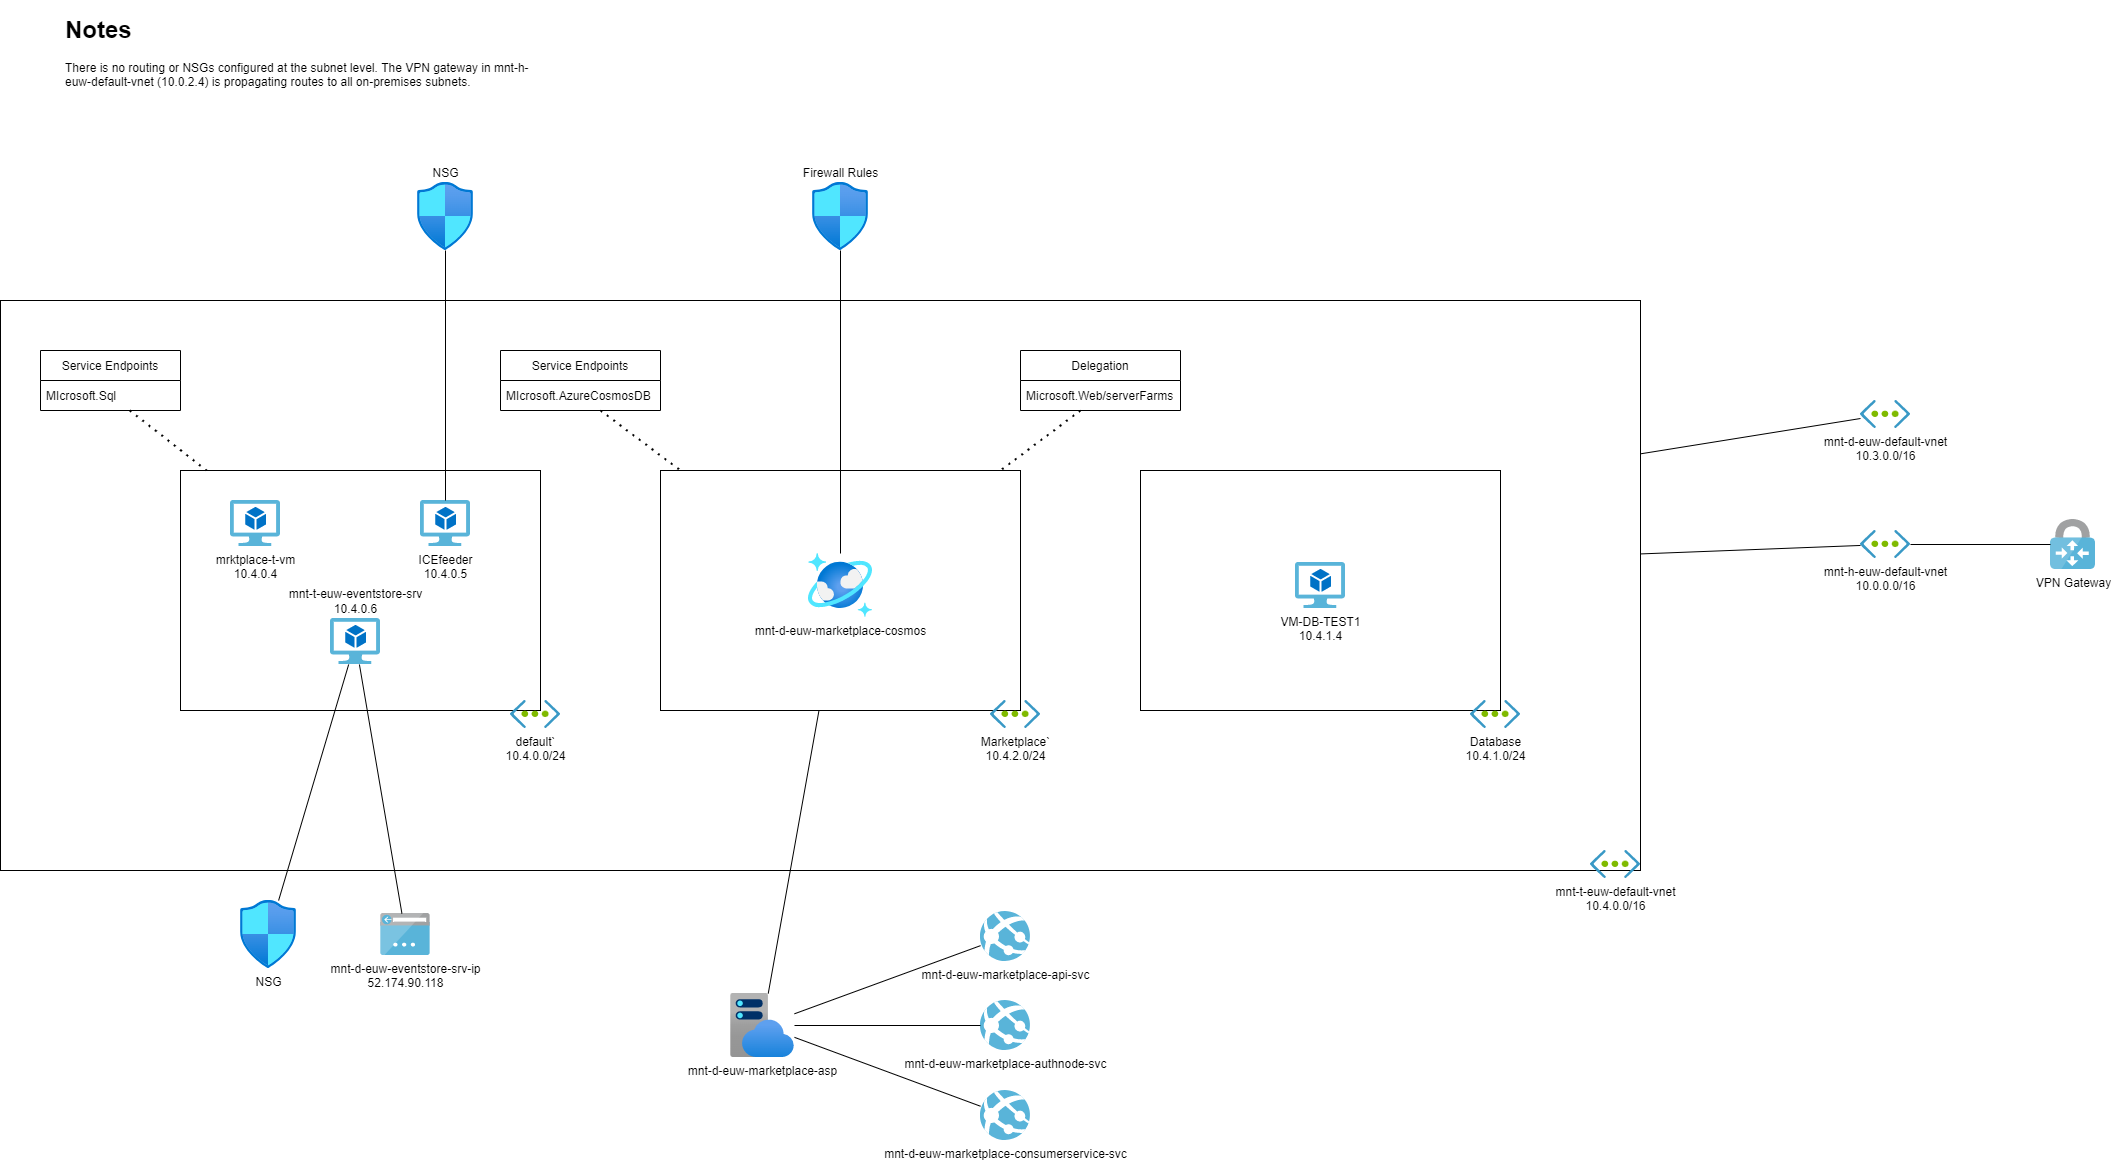

The diagram above was exported from draw.io. Its source (the exported page's mxGraphModel, read from the mxfile embedded in the PNG):
<mxGraphModel dx="1102" dy="1671" grid="1" gridSize="10" guides="1" tooltips="1" connect="1" arrows="1" fold="1" page="1" pageScale="1" pageWidth="1169" pageHeight="827" math="0" shadow="0">
  <root>
    <mxCell id="0" />
    <mxCell id="1" parent="0" />
    <mxCell id="7g878aSGuRpP2DFF1y8N-20" value="" style="rounded=0;whiteSpace=wrap;html=1;" parent="1" vertex="1">
      <mxGeometry x="20" y="50" width="1640" height="570" as="geometry" />
    </mxCell>
    <mxCell id="7g878aSGuRpP2DFF1y8N-1" value="" style="rounded=0;whiteSpace=wrap;html=1;" parent="1" vertex="1">
      <mxGeometry x="200" y="220" width="360" height="240" as="geometry" />
    </mxCell>
    <mxCell id="7g878aSGuRpP2DFF1y8N-2" value="default`&lt;br&gt;10.4.0.0/24" style="sketch=0;aspect=fixed;html=1;points=[];align=center;image;fontSize=12;image=img/lib/mscae/Virtual_Network.svg;" parent="1" vertex="1">
      <mxGeometry x="530" y="450" width="50" height="28.000000000000004" as="geometry" />
    </mxCell>
    <mxCell id="7g878aSGuRpP2DFF1y8N-3" value="" style="rounded=0;whiteSpace=wrap;html=1;" parent="1" vertex="1">
      <mxGeometry x="680" y="220" width="360" height="240" as="geometry" />
    </mxCell>
    <mxCell id="7g878aSGuRpP2DFF1y8N-4" value="Marketplace`&lt;br&gt;10.4.2.0/24" style="sketch=0;aspect=fixed;html=1;points=[];align=center;image;fontSize=12;image=img/lib/mscae/Virtual_Network.svg;" parent="1" vertex="1">
      <mxGeometry x="1010" y="450" width="50" height="28.000000000000004" as="geometry" />
    </mxCell>
    <mxCell id="7g878aSGuRpP2DFF1y8N-5" value="" style="rounded=0;whiteSpace=wrap;html=1;" parent="1" vertex="1">
      <mxGeometry x="1160" y="220" width="360" height="240" as="geometry" />
    </mxCell>
    <mxCell id="7g878aSGuRpP2DFF1y8N-6" value="Database&lt;br&gt;10.4.1.0/24" style="sketch=0;aspect=fixed;html=1;points=[];align=center;image;fontSize=12;image=img/lib/mscae/Virtual_Network.svg;" parent="1" vertex="1">
      <mxGeometry x="1490" y="450" width="50" height="28.000000000000004" as="geometry" />
    </mxCell>
    <mxCell id="7g878aSGuRpP2DFF1y8N-7" value="Service Endpoints" style="swimlane;fontStyle=0;childLayout=stackLayout;horizontal=1;startSize=30;horizontalStack=0;resizeParent=1;resizeParentMax=0;resizeLast=0;collapsible=1;marginBottom=0;" parent="1" vertex="1">
      <mxGeometry x="60" y="100" width="140" height="60" as="geometry" />
    </mxCell>
    <mxCell id="7g878aSGuRpP2DFF1y8N-8" value="MIcrosoft.Sql" style="text;strokeColor=none;fillColor=none;align=left;verticalAlign=middle;spacingLeft=4;spacingRight=4;overflow=hidden;points=[[0,0.5],[1,0.5]];portConstraint=eastwest;rotatable=0;" parent="7g878aSGuRpP2DFF1y8N-7" vertex="1">
      <mxGeometry y="30" width="140" height="30" as="geometry" />
    </mxCell>
    <mxCell id="7g878aSGuRpP2DFF1y8N-11" value="" style="endArrow=none;dashed=1;html=1;dashPattern=1 3;strokeWidth=2;rounded=0;" parent="1" source="7g878aSGuRpP2DFF1y8N-8" target="7g878aSGuRpP2DFF1y8N-1" edge="1">
      <mxGeometry width="50" height="50" relative="1" as="geometry">
        <mxPoint x="1020" y="540" as="sourcePoint" />
        <mxPoint x="1070" y="490" as="targetPoint" />
      </mxGeometry>
    </mxCell>
    <mxCell id="7g878aSGuRpP2DFF1y8N-12" value="Service Endpoints" style="swimlane;fontStyle=0;childLayout=stackLayout;horizontal=1;startSize=30;horizontalStack=0;resizeParent=1;resizeParentMax=0;resizeLast=0;collapsible=1;marginBottom=0;" parent="1" vertex="1">
      <mxGeometry x="520" y="100" width="160" height="60" as="geometry" />
    </mxCell>
    <mxCell id="7g878aSGuRpP2DFF1y8N-13" value="MIcrosoft.AzureCosmosDB" style="text;strokeColor=none;fillColor=none;align=left;verticalAlign=middle;spacingLeft=4;spacingRight=4;overflow=hidden;points=[[0,0.5],[1,0.5]];portConstraint=eastwest;rotatable=0;" parent="7g878aSGuRpP2DFF1y8N-12" vertex="1">
      <mxGeometry y="30" width="160" height="30" as="geometry" />
    </mxCell>
    <mxCell id="7g878aSGuRpP2DFF1y8N-14" value="" style="endArrow=none;dashed=1;html=1;dashPattern=1 3;strokeWidth=2;rounded=0;" parent="1" source="7g878aSGuRpP2DFF1y8N-13" target="7g878aSGuRpP2DFF1y8N-3" edge="1">
      <mxGeometry width="50" height="50" relative="1" as="geometry">
        <mxPoint x="210" y="155" as="sourcePoint" />
        <mxPoint x="279.23076923076906" y="230" as="targetPoint" />
      </mxGeometry>
    </mxCell>
    <mxCell id="7g878aSGuRpP2DFF1y8N-15" value="mrktplace-t-vm&lt;br&gt;10.4.0.4" style="sketch=0;aspect=fixed;html=1;points=[];align=center;image;fontSize=12;image=img/lib/mscae/Virtual_Machine_2.svg;" parent="1" vertex="1">
      <mxGeometry x="250" y="250" width="50" height="46" as="geometry" />
    </mxCell>
    <mxCell id="7g878aSGuRpP2DFF1y8N-16" value="ICEfeeder&lt;br&gt;10.4.0.5" style="sketch=0;aspect=fixed;html=1;points=[];align=center;image;fontSize=12;image=img/lib/mscae/Virtual_Machine_2.svg;" parent="1" vertex="1">
      <mxGeometry x="440" y="250" width="50" height="46" as="geometry" />
    </mxCell>
    <mxCell id="7g878aSGuRpP2DFF1y8N-17" value="mnt-t-euw-eventstore-srv&lt;br&gt;10.4.0.6" style="sketch=0;aspect=fixed;html=1;points=[];align=center;image;fontSize=12;image=img/lib/mscae/Virtual_Machine_2.svg;labelPosition=center;verticalLabelPosition=top;verticalAlign=bottom;" parent="1" vertex="1">
      <mxGeometry x="350" y="368" width="50" height="46" as="geometry" />
    </mxCell>
    <mxCell id="7g878aSGuRpP2DFF1y8N-18" value="VM-DB-TEST1&lt;br&gt;10.4.1.4" style="sketch=0;aspect=fixed;html=1;points=[];align=center;image;fontSize=12;image=img/lib/mscae/Virtual_Machine_2.svg;" parent="1" vertex="1">
      <mxGeometry x="1315" y="312" width="50" height="46" as="geometry" />
    </mxCell>
    <mxCell id="7g878aSGuRpP2DFF1y8N-21" value="mnt-t-euw-default-vnet&lt;br&gt;10.4.0.0/16" style="sketch=0;aspect=fixed;html=1;points=[];align=center;image;fontSize=12;image=img/lib/mscae/Virtual_Network.svg;" parent="1" vertex="1">
      <mxGeometry x="1610" y="600" width="50" height="28.000000000000004" as="geometry" />
    </mxCell>
    <mxCell id="7g878aSGuRpP2DFF1y8N-22" value="&lt;h1&gt;Notes&lt;/h1&gt;&lt;p&gt;There is no routing or NSGs configured at the subnet level. The VPN gateway in mnt-h-euw-default-vnet (10.0.2.4) is propagating routes to all on-premises subnets.&lt;/p&gt;" style="text;html=1;strokeColor=none;fillColor=none;spacing=5;spacingTop=-20;whiteSpace=wrap;overflow=hidden;rounded=0;" parent="1" vertex="1">
      <mxGeometry x="80" y="-240" width="480" height="120" as="geometry" />
    </mxCell>
    <mxCell id="7g878aSGuRpP2DFF1y8N-24" value="NSG" style="aspect=fixed;html=1;points=[];align=center;image;fontSize=12;image=img/lib/azure2/networking/Network_Security_Groups.svg;labelPosition=center;verticalLabelPosition=top;verticalAlign=bottom;" parent="1" vertex="1">
      <mxGeometry x="437" y="-68" width="56.00000000000001" height="68" as="geometry" />
    </mxCell>
    <mxCell id="7g878aSGuRpP2DFF1y8N-25" value="&lt;div&gt;mnt-d-euw-default-vnet&lt;/div&gt;&lt;div&gt;10.3.0.0/16&lt;/div&gt;" style="sketch=0;aspect=fixed;html=1;points=[];align=center;image;fontSize=12;image=img/lib/mscae/Virtual_Network.svg;" parent="1" vertex="1">
      <mxGeometry x="1880" y="150" width="50" height="28.000000000000004" as="geometry" />
    </mxCell>
    <mxCell id="7g878aSGuRpP2DFF1y8N-26" value="" style="endArrow=none;html=1;rounded=0;" parent="1" source="7g878aSGuRpP2DFF1y8N-20" target="7g878aSGuRpP2DFF1y8N-25" edge="1">
      <mxGeometry width="50" height="50" relative="1" as="geometry">
        <mxPoint x="920" y="540" as="sourcePoint" />
        <mxPoint x="970" y="490" as="targetPoint" />
        <Array as="points" />
      </mxGeometry>
    </mxCell>
    <mxCell id="7g878aSGuRpP2DFF1y8N-27" value="&lt;div&gt;mnt-h-euw-default-vnet&lt;/div&gt;&lt;div&gt;10.0.0.0/16&lt;/div&gt;" style="sketch=0;aspect=fixed;html=1;points=[];align=center;image;fontSize=12;image=img/lib/mscae/Virtual_Network.svg;" parent="1" vertex="1">
      <mxGeometry x="1880" y="280" width="50" height="28.000000000000004" as="geometry" />
    </mxCell>
    <mxCell id="7g878aSGuRpP2DFF1y8N-28" value="" style="endArrow=none;html=1;rounded=0;" parent="1" source="7g878aSGuRpP2DFF1y8N-20" target="7g878aSGuRpP2DFF1y8N-27" edge="1">
      <mxGeometry width="50" height="50" relative="1" as="geometry">
        <mxPoint x="1670" y="213.33802816901425" as="sourcePoint" />
        <mxPoint x="1890" y="178.0140845070423" as="targetPoint" />
        <Array as="points" />
      </mxGeometry>
    </mxCell>
    <mxCell id="7g878aSGuRpP2DFF1y8N-29" value="VPN Gateway" style="sketch=0;aspect=fixed;html=1;points=[];align=center;image;fontSize=12;image=img/lib/mscae/VPN_Gateway.svg;" parent="1" vertex="1">
      <mxGeometry x="2070" y="269" width="45" height="50" as="geometry" />
    </mxCell>
    <mxCell id="7g878aSGuRpP2DFF1y8N-30" value="" style="endArrow=none;html=1;rounded=0;" parent="1" source="7g878aSGuRpP2DFF1y8N-27" target="7g878aSGuRpP2DFF1y8N-29" edge="1">
      <mxGeometry width="50" height="50" relative="1" as="geometry">
        <mxPoint x="1670" y="313.4319248826291" as="sourcePoint" />
        <mxPoint x="1890" y="304.96244131455387" as="targetPoint" />
        <Array as="points" />
      </mxGeometry>
    </mxCell>
    <mxCell id="7g878aSGuRpP2DFF1y8N-31" value="" style="endArrow=none;html=1;rounded=0;" parent="1" source="7g878aSGuRpP2DFF1y8N-24" target="7g878aSGuRpP2DFF1y8N-16" edge="1">
      <mxGeometry width="50" height="50" relative="1" as="geometry">
        <mxPoint x="1670" y="213.33802816901425" as="sourcePoint" />
        <mxPoint x="1890" y="178.0140845070423" as="targetPoint" />
        <Array as="points" />
      </mxGeometry>
    </mxCell>
    <mxCell id="7g878aSGuRpP2DFF1y8N-34" value="Delegation" style="swimlane;fontStyle=0;childLayout=stackLayout;horizontal=1;startSize=30;horizontalStack=0;resizeParent=1;resizeParentMax=0;resizeLast=0;collapsible=1;marginBottom=0;" parent="1" vertex="1">
      <mxGeometry x="1040" y="100" width="160" height="60" as="geometry" />
    </mxCell>
    <mxCell id="7g878aSGuRpP2DFF1y8N-35" value="Microsoft.Web/serverFarms" style="text;strokeColor=none;fillColor=none;align=left;verticalAlign=middle;spacingLeft=4;spacingRight=4;overflow=hidden;points=[[0,0.5],[1,0.5]];portConstraint=eastwest;rotatable=0;" parent="7g878aSGuRpP2DFF1y8N-34" vertex="1">
      <mxGeometry y="30" width="160" height="30" as="geometry" />
    </mxCell>
    <mxCell id="7g878aSGuRpP2DFF1y8N-36" value="" style="endArrow=none;dashed=1;html=1;dashPattern=1 3;strokeWidth=2;rounded=0;" parent="1" source="7g878aSGuRpP2DFF1y8N-35" target="7g878aSGuRpP2DFF1y8N-3" edge="1">
      <mxGeometry width="50" height="50" relative="1" as="geometry">
        <mxPoint x="630" y="170" as="sourcePoint" />
        <mxPoint x="710" y="230" as="targetPoint" />
      </mxGeometry>
    </mxCell>
    <mxCell id="7g878aSGuRpP2DFF1y8N-38" value="&lt;div&gt;mnt-d-euw-eventstore-srv-ip&lt;/div&gt;&lt;div&gt;52.174.90.118&lt;/div&gt;&lt;div&gt;&lt;br&gt;&lt;/div&gt;" style="sketch=0;aspect=fixed;html=1;points=[];align=center;image;fontSize=12;image=img/lib/mscae/App_Service_IPAddress.svg;" parent="1" vertex="1">
      <mxGeometry x="400" y="663" width="50" height="42" as="geometry" />
    </mxCell>
    <mxCell id="7g878aSGuRpP2DFF1y8N-39" value="" style="endArrow=none;html=1;rounded=0;" parent="1" source="7g878aSGuRpP2DFF1y8N-17" target="7g878aSGuRpP2DFF1y8N-38" edge="1">
      <mxGeometry width="50" height="50" relative="1" as="geometry">
        <mxPoint x="475" y="10" as="sourcePoint" />
        <mxPoint x="475" y="260" as="targetPoint" />
        <Array as="points" />
      </mxGeometry>
    </mxCell>
    <mxCell id="7g878aSGuRpP2DFF1y8N-40" value="NSG" style="aspect=fixed;html=1;points=[];align=center;image;fontSize=12;image=img/lib/azure2/networking/Network_Security_Groups.svg;labelPosition=center;verticalLabelPosition=bottom;verticalAlign=top;" parent="1" vertex="1">
      <mxGeometry x="260" y="650" width="56.00000000000001" height="68" as="geometry" />
    </mxCell>
    <mxCell id="7g878aSGuRpP2DFF1y8N-41" value="" style="endArrow=none;html=1;rounded=0;" parent="1" source="7g878aSGuRpP2DFF1y8N-17" target="7g878aSGuRpP2DFF1y8N-40" edge="1">
      <mxGeometry width="50" height="50" relative="1" as="geometry">
        <mxPoint x="385" y="424" as="sourcePoint" />
        <mxPoint x="385" y="660" as="targetPoint" />
        <Array as="points" />
      </mxGeometry>
    </mxCell>
    <mxCell id="rFvX8yKgv8BZcBdfrwAI-1" value="mnt-d-euw-marketplace-cosmos" style="aspect=fixed;html=1;points=[];align=center;image;fontSize=12;image=img/lib/azure2/databases/Azure_Cosmos_DB.svg;" parent="1" vertex="1">
      <mxGeometry x="828" y="303" width="64" height="64" as="geometry" />
    </mxCell>
    <mxCell id="rFvX8yKgv8BZcBdfrwAI-2" value="Firewall Rules" style="aspect=fixed;html=1;points=[];align=center;image;fontSize=12;image=img/lib/azure2/networking/Network_Security_Groups.svg;labelPosition=center;verticalLabelPosition=top;verticalAlign=bottom;" parent="1" vertex="1">
      <mxGeometry x="832" y="-68" width="56.00000000000001" height="68" as="geometry" />
    </mxCell>
    <mxCell id="rFvX8yKgv8BZcBdfrwAI-3" value="" style="endArrow=none;html=1;rounded=0;" parent="1" source="rFvX8yKgv8BZcBdfrwAI-1" target="rFvX8yKgv8BZcBdfrwAI-2" edge="1">
      <mxGeometry width="50" height="50" relative="1" as="geometry">
        <mxPoint x="856" y="330" as="sourcePoint" />
        <mxPoint x="398" y="10" as="targetPoint" />
      </mxGeometry>
    </mxCell>
    <mxCell id="2x1WWH-alHIgl3abB1QG-1" value="mnt-d-euw-marketplace-asp" style="aspect=fixed;html=1;points=[];align=center;image;fontSize=12;image=img/lib/azure2/app_services/App_Service_Plans.svg;" vertex="1" parent="1">
      <mxGeometry x="750" y="743" width="64" height="64" as="geometry" />
    </mxCell>
    <mxCell id="2x1WWH-alHIgl3abB1QG-2" value="mnt-d-euw-marketplace-api-svc" style="sketch=0;aspect=fixed;html=1;points=[];align=center;image;fontSize=12;image=img/lib/mscae/App_Services.svg;" vertex="1" parent="1">
      <mxGeometry x="1000" y="661" width="50" height="50" as="geometry" />
    </mxCell>
    <mxCell id="2x1WWH-alHIgl3abB1QG-3" value="" style="endArrow=none;html=1;rounded=0;" edge="1" parent="1" source="7g878aSGuRpP2DFF1y8N-3" target="2x1WWH-alHIgl3abB1QG-1">
      <mxGeometry width="50" height="50" relative="1" as="geometry">
        <mxPoint x="388.9249146757679" y="424" as="sourcePoint" />
        <mxPoint x="431.41638225255974" y="673" as="targetPoint" />
        <Array as="points" />
      </mxGeometry>
    </mxCell>
    <mxCell id="2x1WWH-alHIgl3abB1QG-4" value="" style="endArrow=none;html=1;rounded=0;" edge="1" parent="1" source="2x1WWH-alHIgl3abB1QG-2" target="2x1WWH-alHIgl3abB1QG-1">
      <mxGeometry width="50" height="50" relative="1" as="geometry">
        <mxPoint x="842.9479768786127" y="470" as="sourcePoint" />
        <mxPoint x="799.21387283237" y="664" as="targetPoint" />
        <Array as="points" />
      </mxGeometry>
    </mxCell>
    <mxCell id="2x1WWH-alHIgl3abB1QG-5" value="mnt-d-euw-marketplace-authnode-svc" style="sketch=0;aspect=fixed;html=1;points=[];align=center;image;fontSize=12;image=img/lib/mscae/App_Services.svg;" vertex="1" parent="1">
      <mxGeometry x="1000" y="750" width="50" height="50" as="geometry" />
    </mxCell>
    <mxCell id="2x1WWH-alHIgl3abB1QG-6" value="" style="endArrow=none;html=1;rounded=0;" edge="1" parent="1" source="2x1WWH-alHIgl3abB1QG-5" target="2x1WWH-alHIgl3abB1QG-1">
      <mxGeometry width="50" height="50" relative="1" as="geometry">
        <mxPoint x="1010" y="696" as="sourcePoint" />
        <mxPoint x="824" y="696" as="targetPoint" />
        <Array as="points" />
      </mxGeometry>
    </mxCell>
    <mxCell id="2x1WWH-alHIgl3abB1QG-7" value="mnt-d-euw-marketplace-consumerservice-svc" style="sketch=0;aspect=fixed;html=1;points=[];align=center;image;fontSize=12;image=img/lib/mscae/App_Services.svg;" vertex="1" parent="1">
      <mxGeometry x="1000" y="840" width="50" height="50" as="geometry" />
    </mxCell>
    <mxCell id="2x1WWH-alHIgl3abB1QG-8" value="" style="endArrow=none;html=1;rounded=0;" edge="1" parent="1" source="2x1WWH-alHIgl3abB1QG-7" target="2x1WWH-alHIgl3abB1QG-1">
      <mxGeometry width="50" height="50" relative="1" as="geometry">
        <mxPoint x="1010" y="775.8436213991768" as="sourcePoint" />
        <mxPoint x="824" y="707.7201646090534" as="targetPoint" />
        <Array as="points" />
      </mxGeometry>
    </mxCell>
  </root>
</mxGraphModel>